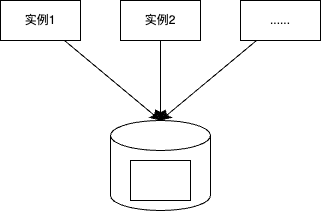

The diagram above was exported from draw.io. Its source (the exported page's mxGraphModel, read from the mxfile embedded in the PNG):
<mxGraphModel dx="1194" dy="665" grid="1" gridSize="10" guides="1" tooltips="1" connect="1" arrows="1" fold="1" page="1" pageScale="1" pageWidth="827" pageHeight="1169" math="0" shadow="0">
  <root>
    <mxCell id="0" />
    <mxCell id="1" parent="0" />
    <mxCell id="K5o0ZHIuD_EN7prsn3jz-1" value="" style="shape=cylinder3;whiteSpace=wrap;html=1;boundedLbl=1;backgroundOutline=1;size=15;" vertex="1" parent="1">
      <mxGeometry x="270" y="200" width="100" height="90" as="geometry" />
    </mxCell>
    <mxCell id="K5o0ZHIuD_EN7prsn3jz-2" value="" style="rounded=0;whiteSpace=wrap;html=1;movable=1;resizable=1;rotatable=1;deletable=1;editable=1;locked=0;connectable=1;" vertex="1" parent="1">
      <mxGeometry x="290" y="240" width="60" height="40" as="geometry" />
    </mxCell>
    <mxCell id="K5o0ZHIuD_EN7prsn3jz-3" value="实例1" style="rounded=0;whiteSpace=wrap;html=1;" vertex="1" parent="1">
      <mxGeometry x="160" y="80" width="80" height="40" as="geometry" />
    </mxCell>
    <mxCell id="K5o0ZHIuD_EN7prsn3jz-4" value="实例2" style="rounded=0;whiteSpace=wrap;html=1;" vertex="1" parent="1">
      <mxGeometry x="280" y="80" width="80" height="40" as="geometry" />
    </mxCell>
    <mxCell id="K5o0ZHIuD_EN7prsn3jz-5" value="......" style="rounded=0;whiteSpace=wrap;html=1;" vertex="1" parent="1">
      <mxGeometry x="400" y="80" width="80" height="40" as="geometry" />
    </mxCell>
    <mxCell id="K5o0ZHIuD_EN7prsn3jz-7" style="edgeStyle=none;curved=1;rounded=0;orthogonalLoop=1;jettySize=auto;html=1;entryX=0.5;entryY=0;entryDx=0;entryDy=0;entryPerimeter=0;fontSize=12;startSize=8;endSize=8;" edge="1" parent="1" source="K5o0ZHIuD_EN7prsn3jz-3" target="K5o0ZHIuD_EN7prsn3jz-1">
      <mxGeometry relative="1" as="geometry" />
    </mxCell>
    <mxCell id="K5o0ZHIuD_EN7prsn3jz-8" style="edgeStyle=none;curved=1;rounded=0;orthogonalLoop=1;jettySize=auto;html=1;entryX=0.5;entryY=0;entryDx=0;entryDy=0;entryPerimeter=0;fontSize=12;startSize=8;endSize=8;" edge="1" parent="1" source="K5o0ZHIuD_EN7prsn3jz-4" target="K5o0ZHIuD_EN7prsn3jz-1">
      <mxGeometry relative="1" as="geometry" />
    </mxCell>
    <mxCell id="K5o0ZHIuD_EN7prsn3jz-9" style="edgeStyle=none;curved=1;rounded=0;orthogonalLoop=1;jettySize=auto;html=1;entryX=0.5;entryY=0;entryDx=0;entryDy=0;entryPerimeter=0;fontSize=12;startSize=8;endSize=8;" edge="1" parent="1" source="K5o0ZHIuD_EN7prsn3jz-5" target="K5o0ZHIuD_EN7prsn3jz-1">
      <mxGeometry relative="1" as="geometry" />
    </mxCell>
  </root>
</mxGraphModel>